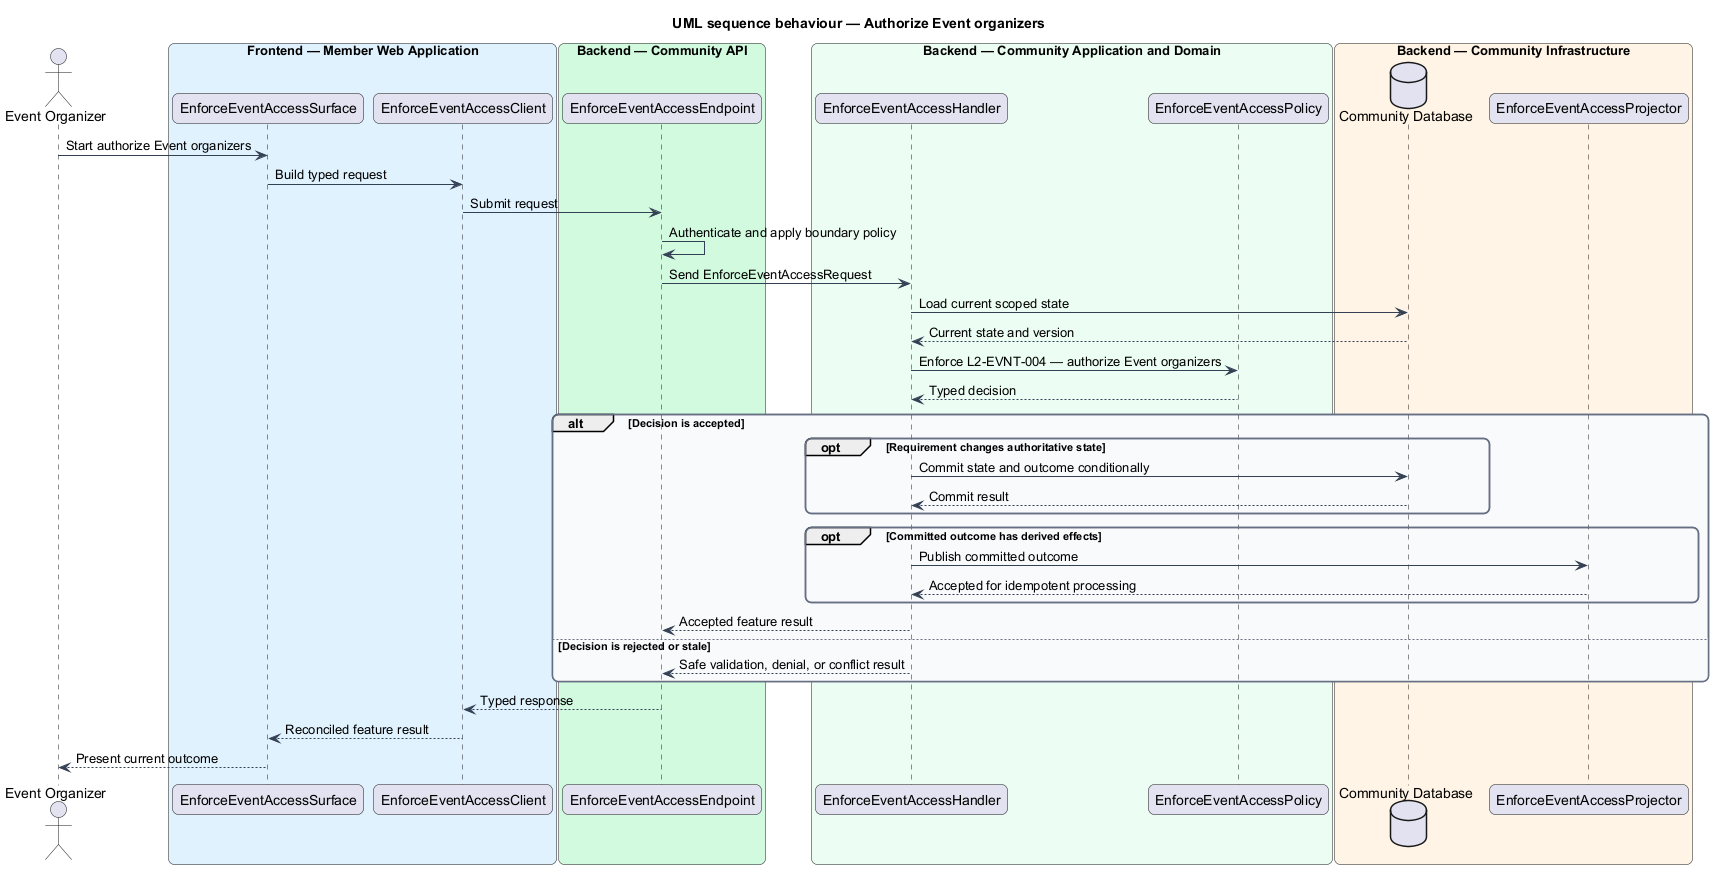

The diagram above was rendered by PlantUML. Its source (embedded in the PNG):
@startuml
title UML sequence behaviour — Authorize Event organizers
skinparam backgroundColor #FFFFFF
skinparam shadowing false
skinparam roundcorner 12
skinparam defaultFontName Arial
skinparam ArrowColor #344054
skinparam rectangle {
  BorderColor #344054
  FontColor #101828
}
skinparam package {
  BorderColor #667085
  FontColor #101828
  BackgroundColor #F9FAFB
}
actor "Event Organizer" as actor
box "Frontend — Member Web Application" #E0F2FE
  participant "EnforceEventAccessSurface" as surface
  participant "EnforceEventAccessClient" as client
end box
box "Backend — Community API" #D1FADF
  participant "EnforceEventAccessEndpoint" as endpoint
end box
box "Backend — Community Application and Domain" #ECFDF3
  participant "EnforceEventAccessHandler" as handler
  participant "EnforceEventAccessPolicy" as policy
end box
box "Backend — Community Infrastructure" #FFF4E5
  database "Community Database" as store
  participant "EnforceEventAccessProjector" as projector
end box

actor -> surface : Start authorize Event organizers
surface -> client : Build typed request
client -> endpoint : Submit request
endpoint -> endpoint : Authenticate and apply boundary policy
endpoint -> handler : Send EnforceEventAccessRequest
handler -> store : Load current scoped state
store --> handler : Current state and version
handler -> policy : Enforce L2-EVNT-004 — authorize Event organizers
policy --> handler : Typed decision
alt Decision is accepted
  opt Requirement changes authoritative state
    handler -> store : Commit state and outcome conditionally
    store --> handler : Commit result
  end
  opt Committed outcome has derived effects
    handler -> projector : Publish committed outcome
    projector --> handler : Accepted for idempotent processing
  end
  handler --> endpoint : Accepted feature result
else Decision is rejected or stale
  handler --> endpoint : Safe validation, denial, or conflict result
end
endpoint --> client : Typed response
client --> surface : Reconciled feature result
surface --> actor : Present current outcome
@enduml